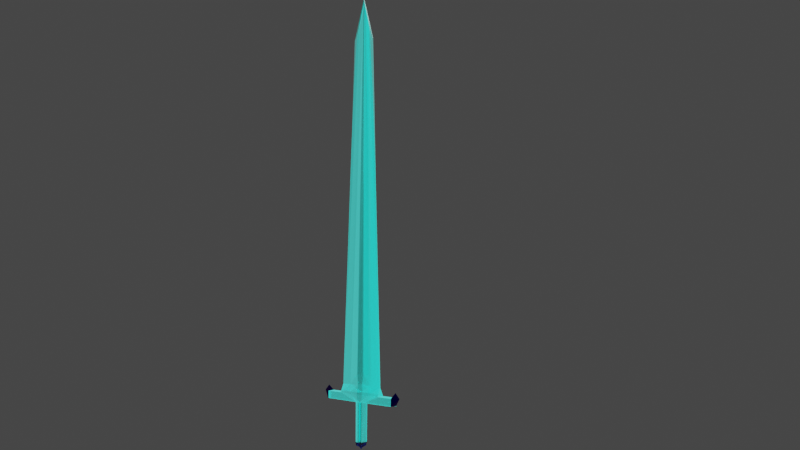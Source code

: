 # Source: sword.blend  (saved by Blender 2.80.75; exported with 4.5.12 LTS)
import bpy
from mathutils import Matrix  # noqa: F401  (used for matrix-valued properties, if any)

bpy.ops.wm.read_factory_settings(use_empty=True)
scene = bpy.context.scene
scene.name = 'Scene'

# ---- collections
col_collection = bpy.data.collections.new('Collection'); scene.collection.children.link(col_collection)

# ---- materials (node trees are filled in below, after node groups)
mat_sword = bpy.data.materials.new('Sword')
mat_sword.displacement_method = 'BOTH'
mat_sword.alpha_threshold = 0.0
mat_sword.line_color = (0.0, 0.0, 0.0, 1.0)
mat_poignee = bpy.data.materials.new('poignee')
mat_held = bpy.data.materials.new('Held')

# ---- material node trees
mat_sword.use_nodes = True; mat_sword.node_tree.nodes.clear()
_N = mat_sword.node_tree.nodes; _L = mat_sword.node_tree.links
n0 = _N.new('ShaderNodeOutputMaterial'); n0.name = 'Material Output'; n0.location = (633, 294)
n1 = _N.new('ShaderNodeTexVoronoi'); n1.name = 'Voronoi Texture'; n1.location = (228, 135)
n2 = _N.new('ShaderNodeDisplacement'); n2.name = 'Displacement'; n2.location = (427, 133)
n2.inputs[2].default_value = 0.5
n3 = _N.new('ShaderNodeMapping'); n3.name = 'Mapping'; n3.location = (-136, 146)
n3.inputs[3].default_value = (0.1262, 0.1262, 0.1262)
n4 = _N.new('ShaderNodeMapping'); n4.name = 'Mapping.001'; n4.location = (-1499, 95)
n5 = _N.new('ShaderNodeTexCoord'); n5.name = 'Texture Coordinate.001'; n5.location = (-1733, 72)
n6 = _N.new('ShaderNodeTexCoord'); n6.name = 'Texture Coordinate'; n6.location = (-369, 123)
n7 = _N.new('ShaderNodeTexNoise'); n7.name = 'Noise Texture'; n7.location = (-1136, 84)
n7.inputs[2].default_value = 200.0
n8 = _N.new('ShaderNodeBump'); n8.name = 'Bump'; n8.location = (-937, 82)
n8.inputs[0].default_value = 0.03333
n8.inputs[1].default_value = 1.0
n8.inputs[2].default_value = 1.0
n9 = _N.new('ShaderNodeMix'); n9.name = 'Mix'; n9.location = (-940, 338)
n9.data_type = 'RGBA'
n9.clamp_result = True
n9.inputs[0].default_value = 1.0
n10 = _N.new('ShaderNodeRGB'); n10.name = 'RGB'; n10.location = (-1207, 298)
n10.outputs[0].default_value = (0.0, 1.0, 0.8932, 1.0)
n11 = _N.new('ShaderNodeHueSaturation'); n11.name = 'Hue Saturation Value'; n11.location = (-1217, 495)
n12 = _N.new('ShaderNodeMixShader'); n12.name = 'Mix Shader'; n12.location = (-129, 417)
n13 = _N.new('ShaderNodeLayerWeight'); n13.name = 'Layer Weight'; n13.location = (-395, 489)
n14 = _N.new('ShaderNodeHueSaturation'); n14.name = 'Hue Saturation Value.001'; n14.location = (-342, 305)
n14.inputs[1].default_value = 0.8
n14.inputs[3].default_value = 0.5
n15 = _N.new('ShaderNodeBsdfPrincipled'); n15.name = 'Principled BSDF'; n15.location = (-679, 293)
n15.distribution = 'GGX'
n15.subsurface_method = 'BURLEY'
n15.inputs[2].default_value = 0.27
n15.inputs[3].default_value = 2.0
n15.inputs[18].default_value = 1.0
n15.inputs[27].default_value = (0.0, 0.0, 0.0, 1.0)
n15.inputs[28].default_value = 1.0
n16 = _N.new('ShaderNodeMath'); n16.name = 'Math'; n16.location = (0, 0)
n16.operation = 'MULTIPLY'
_L.new(n2.outputs[0], n0.inputs[2])
_L.new(n3.outputs[0], n1.inputs[0])
_L.new(n6.outputs[0], n3.inputs[0])
_L.new(n5.outputs[0], n4.inputs[0])
_L.new(n4.outputs[0], n7.inputs[0])
_L.new(n7.outputs[0], n8.inputs[3])
_L.new(n8.outputs[0], n15.inputs[5])
_L.new(n11.outputs[0], n9.inputs[6])
_L.new(n10.outputs[0], n9.inputs[7])
_L.new(n9.outputs[2], n15.inputs[0])
_L.new(n12.outputs[0], n0.inputs[0])
_L.new(n13.outputs[1], n12.inputs[0])
_L.new(n9.outputs[2], n14.inputs[4])
_L.new(n14.outputs[0], n12.inputs[2])
_L.new(n15.outputs[0], n12.inputs[1])
_L.new(n16.outputs[0], n2.inputs[0])
_L.new(n1.outputs[0], n16.inputs[0])
_L.new(n1.outputs[0], n16.inputs[1])
n0.is_active_output = True
mat_poignee.use_nodes = True; mat_poignee.node_tree.nodes.clear()
_N = mat_poignee.node_tree.nodes; _L = mat_poignee.node_tree.links
n0 = _N.new('ShaderNodeOutputMaterial'); n0.name = 'Material Output'; n0.location = (633, 294)
n1 = _N.new('ShaderNodeTexVoronoi'); n1.name = 'Voronoi Texture'; n1.location = (228, 135)
n2 = _N.new('ShaderNodeDisplacement'); n2.name = 'Displacement'; n2.location = (427, 133)
n2.inputs[2].default_value = 0.5
n3 = _N.new('ShaderNodeMapping'); n3.name = 'Mapping'; n3.location = (-136, 146)
n3.inputs[3].default_value = (0.1262, 0.1262, 0.1262)
n4 = _N.new('ShaderNodeMapping'); n4.name = 'Mapping.001'; n4.location = (-1499, 95)
n5 = _N.new('ShaderNodeTexCoord'); n5.name = 'Texture Coordinate.001'; n5.location = (-1733, 72)
n6 = _N.new('ShaderNodeTexCoord'); n6.name = 'Texture Coordinate'; n6.location = (-369, 123)
n7 = _N.new('ShaderNodeTexNoise'); n7.name = 'Noise Texture'; n7.location = (-1136, 84)
n7.inputs[2].default_value = 200.0
n8 = _N.new('ShaderNodeBump'); n8.name = 'Bump'; n8.location = (-937, 82)
n8.inputs[0].default_value = 0.03333
n8.inputs[1].default_value = 1.0
n8.inputs[2].default_value = 1.0
n9 = _N.new('ShaderNodeMix'); n9.name = 'Mix'; n9.location = (-940, 338)
n9.data_type = 'RGBA'
n9.clamp_result = True
n9.inputs[0].default_value = 1.0
n10 = _N.new('ShaderNodeRGB'); n10.name = 'RGB'; n10.location = (-1207, 298)
n10.outputs[0].default_value = (0.0, 0.0001119, 0.01739, 1.0)
n11 = _N.new('ShaderNodeHueSaturation'); n11.name = 'Hue Saturation Value'; n11.location = (-1217, 495)
n12 = _N.new('ShaderNodeMixShader'); n12.name = 'Mix Shader'; n12.location = (-129, 417)
n13 = _N.new('ShaderNodeLayerWeight'); n13.name = 'Layer Weight'; n13.location = (-395, 489)
n14 = _N.new('ShaderNodeHueSaturation'); n14.name = 'Hue Saturation Value.001'; n14.location = (-342, 305)
n14.inputs[0].default_value = 0.8
n14.inputs[1].default_value = 0.9
n14.inputs[3].default_value = 0.27
n15 = _N.new('ShaderNodeBsdfPrincipled'); n15.name = 'Principled BSDF'; n15.location = (-679, 293)
n15.distribution = 'GGX'
n15.subsurface_method = 'BURLEY'
n15.inputs[2].default_value = 0.27
n15.inputs[3].default_value = 2.0
n15.inputs[18].default_value = 1.0
n15.inputs[27].default_value = (0.0, 0.0, 0.0, 1.0)
n15.inputs[28].default_value = 1.0
n16 = _N.new('ShaderNodeMath'); n16.name = 'Math'; n16.location = (0, 0)
n16.operation = 'MULTIPLY'
_L.new(n2.outputs[0], n0.inputs[2])
_L.new(n3.outputs[0], n1.inputs[0])
_L.new(n6.outputs[0], n3.inputs[0])
_L.new(n5.outputs[0], n4.inputs[0])
_L.new(n4.outputs[0], n7.inputs[0])
_L.new(n7.outputs[0], n8.inputs[3])
_L.new(n8.outputs[0], n15.inputs[5])
_L.new(n11.outputs[0], n9.inputs[6])
_L.new(n10.outputs[0], n9.inputs[7])
_L.new(n9.outputs[2], n15.inputs[0])
_L.new(n12.outputs[0], n0.inputs[0])
_L.new(n13.outputs[1], n12.inputs[0])
_L.new(n9.outputs[2], n14.inputs[4])
_L.new(n14.outputs[0], n12.inputs[2])
_L.new(n9.outputs[2], n12.inputs[1])
_L.new(n16.outputs[0], n2.inputs[0])
_L.new(n1.outputs[0], n16.inputs[0])
_L.new(n1.outputs[0], n16.inputs[1])
n0.is_active_output = True
mat_held.use_nodes = True; mat_held.node_tree.nodes.clear()
_N = mat_held.node_tree.nodes; _L = mat_held.node_tree.links
n0 = _N.new('ShaderNodeOutputMaterial'); n0.name = 'Material Output'; n0.location = (633, 294)
n1 = _N.new('ShaderNodeTexVoronoi'); n1.name = 'Voronoi Texture'; n1.location = (228, 135)
n2 = _N.new('ShaderNodeDisplacement'); n2.name = 'Displacement'; n2.location = (427, 133)
n2.inputs[2].default_value = 0.5
n3 = _N.new('ShaderNodeMapping'); n3.name = 'Mapping'; n3.location = (-136, 146)
n3.inputs[3].default_value = (0.1262, 0.1262, 0.1262)
n4 = _N.new('ShaderNodeMapping'); n4.name = 'Mapping.001'; n4.location = (-1499, 95)
n5 = _N.new('ShaderNodeTexCoord'); n5.name = 'Texture Coordinate.001'; n5.location = (-1733, 72)
n6 = _N.new('ShaderNodeTexCoord'); n6.name = 'Texture Coordinate'; n6.location = (-369, 123)
n7 = _N.new('ShaderNodeTexNoise'); n7.name = 'Noise Texture'; n7.location = (-1136, 84)
n7.inputs[2].default_value = 200.0
n8 = _N.new('ShaderNodeBump'); n8.name = 'Bump'; n8.location = (-937, 82)
n8.inputs[0].default_value = 0.03333
n8.inputs[1].default_value = 1.0
n8.inputs[2].default_value = 1.0
n9 = _N.new('ShaderNodeMix'); n9.name = 'Mix'; n9.location = (-940, 338)
n9.data_type = 'RGBA'
n9.clamp_result = True
n9.inputs[0].default_value = 1.0
n10 = _N.new('ShaderNodeRGB'); n10.name = 'RGB'; n10.location = (-1207, 298)
n10.outputs[0].default_value = (0.0, 0.0001597, 0.0331, 1.0)
n11 = _N.new('ShaderNodeHueSaturation'); n11.name = 'Hue Saturation Value'; n11.location = (-1217, 495)
n12 = _N.new('ShaderNodeMixShader'); n12.name = 'Mix Shader'; n12.location = (-129, 417)
n13 = _N.new('ShaderNodeLayerWeight'); n13.name = 'Layer Weight'; n13.location = (-395, 489)
n14 = _N.new('ShaderNodeHueSaturation'); n14.name = 'Hue Saturation Value.001'; n14.location = (-342, 305)
n14.inputs[1].default_value = 0.8
n14.inputs[3].default_value = 0.5
n15 = _N.new('ShaderNodeBsdfPrincipled'); n15.name = 'Principled BSDF'; n15.location = (-679, 293)
n15.distribution = 'GGX'
n15.subsurface_method = 'BURLEY'
n15.inputs[2].default_value = 0.27
n15.inputs[3].default_value = 2.0
n15.inputs[18].default_value = 1.0
n15.inputs[27].default_value = (0.0, 0.0, 0.0, 1.0)
n15.inputs[28].default_value = 1.0
n16 = _N.new('ShaderNodeMath'); n16.name = 'Math'; n16.location = (0, 0)
n16.operation = 'MULTIPLY'
_L.new(n2.outputs[0], n0.inputs[2])
_L.new(n3.outputs[0], n1.inputs[0])
_L.new(n6.outputs[0], n3.inputs[0])
_L.new(n5.outputs[0], n4.inputs[0])
_L.new(n4.outputs[0], n7.inputs[0])
_L.new(n7.outputs[0], n8.inputs[3])
_L.new(n8.outputs[0], n15.inputs[5])
_L.new(n11.outputs[0], n9.inputs[6])
_L.new(n10.outputs[0], n9.inputs[7])
_L.new(n9.outputs[2], n15.inputs[0])
_L.new(n12.outputs[0], n0.inputs[0])
_L.new(n13.outputs[1], n12.inputs[0])
_L.new(n9.outputs[2], n14.inputs[4])
_L.new(n14.outputs[0], n12.inputs[2])
_L.new(n15.outputs[0], n12.inputs[1])
_L.new(n16.outputs[0], n2.inputs[0])
_L.new(n1.outputs[0], n16.inputs[0])
_L.new(n1.outputs[0], n16.inputs[1])
n0.is_active_output = True

# ---- world
world_world = bpy.data.worlds.new('World'); scene.world = world_world
world_world.use_nodes = True; world_world.node_tree.nodes.clear()
_N = world_world.node_tree.nodes; _L = world_world.node_tree.links
n0 = _N.new('ShaderNodeOutputWorld'); n0.name = 'World Output'; n0.location = (300, 300)
n1 = _N.new('ShaderNodeBackground'); n1.name = 'Background'; n1.location = (10, 300)
n1.inputs[0].default_value = (0.05088, 0.05088, 0.05088, 1.0)
_L.new(n1.outputs[0], n0.inputs[0])
n0.is_active_output = True
world_world.color = (0.05088, 0.05088, 0.05088)
world_world.use_sun_shadow = False
world_world.sun_shadow_jitter_overblur = 0.0

# ---- cameras
cam_camera = bpy.data.cameras.new('Camera')
cam_camera.clip_end = 100.0
cam_camera.ortho_scale = 7.314

# ---- lights
light_light = bpy.data.lights.new('Light', 'SUN')
light_light.transmission_factor = 0.0
light_light.angle = 0.1993
light_light.shadow_soft_size = 0.1
light_light.shadow_cascade_max_distance = 1000.0

# ---- meshes
me_cube = bpy.data.meshes.new('Cube')
me_cube.from_pydata([(6.479, 1.0, 1.0), (1.0, 1.0, -1.0), (6.479, -1.0, 1.0), (1.0, -1.0, -1.0), (-6.479, 1.0, 1.0), (-1.0, 1.0, -1.0), (-6.479, -1.0, 1.0), (-1.0, -1.0, -1.0), (11.0, 1.0, 1.0), (11.0, 1.0, -1.0), (11.0, -1.0, 1.0), (11.0, -1.0, -1.0), (-11.0, 1.0, -1.0), (-11.0, -1.0, -1.0), (-11.0, -1.0, 1.0), (-11.0, 1.0, 1.0), (3.25, -0.02112, 91.0), (-3.25, -0.02112, 91.0), (3.25, 0.02112, 91.0), (-3.25, 0.02112, 91.0), (0.0, 1.47, -1.0), (0.0, -1.766, 1.0), (0.0, -1.47, -1.0), (0.0, 1.766, 1.0), (0.0, 0.01484, 101.0), (0.0, -0.01484, 101.0), (-6.402, -0.1179, 3.143), (-6.402, 0.1179, 3.143), (6.402, 0.1179, 3.143), (6.402, -0.1179, 3.143), (0.0, -1.33, 3.381), (0.0, 1.33, 3.381), (-3.318, -0.02321, 89.1), (3.318, 0.02321, 89.1), (0.0, -0.423, 98.89), (0.0, 0.423, 98.89), (-3.318, 0.02321, 89.1), (3.318, -0.02321, 89.1), (-0.5, 1.389, -1.0), (-3.24, -1.389, 1.0), (-1.625, -0.00314, 96.0), (-0.5, -1.389, -1.0), (-3.24, 1.389, 1.0), (-1.625, 0.00314, 96.0), (-3.201, -0.7241, 3.262), (-3.201, 0.7241, 3.262), (-1.659, -0.1836, 94.0), (-1.659, 0.1836, 94.0), (0.5, -1.389, -1.0), (3.24, 1.389, 1.0), (1.625, 0.00314, 96.0), (0.5, 1.389, -1.0), (3.24, -1.389, 1.0), (1.625, -0.00314, 96.0), (3.201, 0.7241, 3.262), (3.201, -0.7241, 3.262), (1.659, 0.1836, 94.0), (1.659, -0.1836, 94.0), (-6.306, 0.1149, 5.837), (6.306, -0.1149, 5.837), (-6.306, -0.1149, 5.837), (6.306, 0.1149, 5.837), (0.0, -1.598, 6.374), (0.0, 1.598, 6.374), (-3.153, 0.7071, 6.105), (-3.153, -0.7071, 6.105), (3.153, -0.7071, 6.105), (3.153, 0.7071, 6.105), (1.0, 1.0, -11.0), (1.0, -1.0, -11.0), (-1.0, 1.0, -11.0), (-1.0, -1.0, -11.0), (0.0, 1.47, -11.0), (0.0, -1.47, -11.0), (-0.5, 1.389, -11.0), (-0.5, -1.389, -11.0), (0.5, -1.389, -11.0), (0.5, 1.389, -11.0), (-1.0, 0.0, -11.0), (1.0, 0.0, -11.0), (1.5, 0.2, -11.0), (1.5, -0.2, -11.0), (1.5, 0.0, -11.0), (1.8, 0.02, -10.9), (1.8, -0.02, -10.9), (1.8, 0.0, -10.9), (1.8, 0.02, -10.9), (1.8, -0.02, -10.9), (1.8, 0.0, -10.9)], [], [(36, 32, 17, 19), (41, 39, 6, 7), (6, 4, 15, 14), (0, 2, 10, 8), (51, 49, 0, 1), (9, 8, 10, 11), (2, 3, 11, 10), (1, 0, 8, 9), (3, 1, 9, 11), (12, 13, 14, 15), (4, 5, 12, 15), (7, 6, 14, 13), (5, 7, 13, 12), (43, 19, 17, 40), (37, 33, 18, 16), (47, 36, 19, 43), (57, 37, 16, 53), (46, 34, 24, 40), (56, 35, 25, 50), (50, 25, 24, 53), (38, 42, 23, 20), (48, 52, 21, 22), (49, 23, 31, 54), (39, 21, 30, 44), (52, 2, 29, 55), (42, 4, 27, 45), (2, 0, 28, 29), (4, 6, 26, 27), (67, 63, 35, 56), (65, 62, 34, 46), (66, 59, 37, 57), (64, 58, 36, 47), (59, 61, 33, 37), (58, 60, 32, 36), (63, 64, 47, 35), (60, 65, 46, 32), (23, 42, 45, 31), (6, 39, 44, 26), (5, 4, 42, 38), (32, 46, 40, 17), (35, 47, 43, 25), (25, 43, 40, 24), (22, 21, 39, 41), (62, 66, 57, 34), (61, 67, 56, 33), (21, 52, 55, 30), (0, 49, 54, 28), (3, 2, 52, 48), (18, 50, 53, 16), (33, 56, 50, 18), (34, 57, 53, 24), (20, 23, 49, 51), (28, 54, 67, 61), (30, 55, 66, 62), (26, 44, 65, 60), (31, 45, 64, 63), (27, 26, 60, 58), (29, 28, 61, 59), (45, 27, 58, 64), (55, 29, 59, 66), (44, 30, 62, 65), (54, 31, 63, 67), (48, 22, 73, 76), (20, 51, 77, 72), (41, 7, 71, 75), (38, 20, 72, 74), (7, 5, 70, 78, 71), (22, 41, 75, 73), (1, 3, 69, 79, 68), (5, 38, 74, 70), (51, 1, 68, 77), (3, 48, 76, 69), (82, 81, 84, 85), (80, 82, 85, 83), (85, 84, 87, 88), (83, 85, 88, 86)])
_uv = me_cube.uv_layers.new(name='UVMap')
_uv.uv.foreach_set('vector', [0.625, 0.0, 0.625, 0.25, 0.625, 0.25, 0.625, 0.0, 0.375, 0.4375, 0.625, 0.4375, 0.625, 0.5, 0.375, 0.5, 0.625, 0.25, 0.625, 0.0, 0.625, 0.0, 0.625, 0.25, 0.375, 0.0, 0.375, 0.25, 0.375, 0.25, 0.375, 0.0, 0.625, 0.6875, 0.875, 0.6875, 0.875, 0.75, 0.625, 0.75, 0.125, 0.5, 0.375, 0.5, 0.375, 0.75, 0.125, 0.75, 0.625, 0.25, 0.375, 0.25, 0.375, 0.25, 0.625, 0.25, 0.625, 0.75, 0.875, 0.75, 0.875, 0.75, 0.625, 0.75, 0.625, 1.0, 0.625, 0.75, 0.625, 0.75, 0.625, 1.0, 0.625, 0.5, 0.375, 0.5, 0.625, 0.25, 0.875, 0.5, 0.875, 0.5, 0.625, 0.5, 0.625, 0.5, 0.875, 0.5, 0.375, 0.5, 0.625, 0.5, 0.625, 0.5, 0.375, 0.5, 0.375, 0.75, 0.375, 1.0, 0.375, 1.0, 0.375, 0.75, 0.5625, 0.0, 0.625, 0.0, 0.625, 0.25, 0.5625, 0.25, 0.375, 0.25, 0.375, 0.0, 0.375, 0.0, 0.375, 0.25, 0.875, 0.5625, 0.875, 0.5, 0.875, 0.5, 0.875, 0.5625, 0.625, 0.3125, 0.625, 0.25, 0.625, 0.25, 0.625, 0.3125, 0.625, 0.4375, 0.625, 0.375, 0.625, 0.375, 0.625, 0.4375, 0.875, 0.6875, 0.875, 0.625, 0.875, 0.625, 0.875, 0.6875, 0.4375, 0.0, 0.5, 0.0, 0.5, 0.25, 0.4375, 0.25, 0.625, 0.5625, 0.875, 0.5625, 0.875, 0.625, 0.625, 0.625, 0.375, 0.3125, 0.625, 0.3125, 0.625, 0.375, 0.375, 0.375, 0.875, 0.6875, 0.875, 0.625, 0.875, 0.625, 0.875, 0.6875, 0.625, 0.4375, 0.625, 0.375, 0.625, 0.375, 0.625, 0.4375, 0.625, 0.3125, 0.625, 0.25, 0.625, 0.25, 0.625, 0.3125, 0.875, 0.5625, 0.875, 0.5, 0.875, 0.5, 0.875, 0.5625, 0.375, 0.25, 0.375, 0.0, 0.375, 0.0, 0.375, 0.25, 0.625, 0.0, 0.625, 0.25, 0.625, 0.25, 0.625, 0.0, 0.875, 0.6875, 0.875, 0.625, 0.875, 0.625, 0.875, 0.6875, 0.625, 0.4375, 0.625, 0.375, 0.625, 0.375, 0.625, 0.4375, 0.625, 0.3125, 0.625, 0.25, 0.625, 0.25, 0.625, 0.3125, 0.875, 0.5625, 0.875, 0.5, 0.875, 0.5, 0.875, 0.5625, 0.375, 0.25, 0.375, 0.0, 0.375, 0.0, 0.375, 0.25, 0.625, 0.0, 0.625, 0.25, 0.625, 0.25, 0.625, 0.0, 0.875, 0.625, 0.875, 0.5625, 0.875, 0.5625, 0.875, 0.625, 0.625, 0.5, 0.625, 0.4375, 0.625, 0.4375, 0.625, 0.5, 0.875, 0.625, 0.875, 0.5625, 0.875, 0.5625, 0.875, 0.625, 0.625, 0.5, 0.625, 0.4375, 0.625, 0.4375, 0.625, 0.5, 0.625, 0.5, 0.875, 0.5, 0.875, 0.5625, 0.625, 0.5625, 0.625, 0.5, 0.625, 0.4375, 0.625, 0.4375, 0.625, 0.5, 0.875, 0.625, 0.875, 0.5625, 0.875, 0.5625, 0.875, 0.625, 0.5, 0.0, 0.5625, 0.0, 0.5625, 0.25, 0.5, 0.25, 0.375, 0.375, 0.625, 0.375, 0.625, 0.4375, 0.375, 0.4375, 0.625, 0.375, 0.625, 0.3125, 0.625, 0.3125, 0.625, 0.375, 0.875, 0.75, 0.875, 0.6875, 0.875, 0.6875, 0.875, 0.75, 0.625, 0.375, 0.625, 0.3125, 0.625, 0.3125, 0.625, 0.375, 0.875, 0.75, 0.875, 0.6875, 0.875, 0.6875, 0.875, 0.75, 0.375, 0.25, 0.625, 0.25, 0.625, 0.3125, 0.375, 0.3125, 0.375, 0.0, 0.4375, 0.0, 0.4375, 0.25, 0.375, 0.25, 0.875, 0.75, 0.875, 0.6875, 0.875, 0.6875, 0.875, 0.75, 0.625, 0.375, 0.625, 0.3125, 0.625, 0.3125, 0.625, 0.375, 0.625, 0.625, 0.875, 0.625, 0.875, 0.6875, 0.625, 0.6875, 0.875, 0.75, 0.875, 0.6875, 0.875, 0.6875, 0.875, 0.75, 0.625, 0.375, 0.625, 0.3125, 0.625, 0.3125, 0.625, 0.375, 0.625, 0.5, 0.625, 0.4375, 0.625, 0.4375, 0.625, 0.5, 0.875, 0.625, 0.875, 0.5625, 0.875, 0.5625, 0.875, 0.625, 0.625, 0.0, 0.625, 0.25, 0.625, 0.25, 0.625, 0.0, 0.375, 0.25, 0.375, 0.0, 0.375, 0.0, 0.375, 0.25, 0.875, 0.5625, 0.875, 0.5, 0.875, 0.5, 0.875, 0.5625, 0.625, 0.3125, 0.625, 0.25, 0.625, 0.25, 0.625, 0.3125, 0.625, 0.4375, 0.625, 0.375, 0.625, 0.375, 0.625, 0.4375, 0.875, 0.6875, 0.875, 0.625, 0.875, 0.625, 0.875, 0.6875, 0.375, 0.3125, 0.375, 0.375, 0.375, 0.375, 0.375, 0.3125, 0.625, 0.625, 0.625, 0.6875, 0.625, 0.6875, 0.625, 0.625, 0.375, 0.4375, 0.375, 0.5, 0.375, 0.5, 0.375, 0.4375, 0.625, 0.5625, 0.625, 0.625, 0.625, 0.625, 0.625, 0.5625, 0.375, 1.0, 0.375, 0.75, 0.375, 0.75, 0.375, 0.875, 0.375, 1.0, 0.375, 0.375, 0.375, 0.4375, 0.375, 0.4375, 0.375, 0.375, 0.625, 0.75, 0.625, 1.0, 0.625, 1.0, 0.625, 0.875, 0.625, 0.75, 0.625, 0.5, 0.625, 0.5625, 0.625, 0.5625, 0.625, 0.5, 0.625, 0.6875, 0.625, 0.75, 0.625, 0.75, 0.625, 0.6875, 0.375, 0.25, 0.375, 0.3125, 0.375, 0.3125, 0.375, 0.25, 0.625, 0.875, 0.625, 1.0, 0.625, 1.0, 0.625, 0.875, 0.625, 0.75, 0.625, 0.875, 0.625, 0.875, 0.625, 0.75, 0.625, 0.875, 0.625, 1.0, 0.625, 1.0, 0.625, 0.875, 0.625, 0.75, 0.625, 0.875, 0.625, 0.875, 0.625, 0.75])
me_cube.materials.append(mat_sword)
me_cube.use_remesh_preserve_volume = False
me_cube.use_remesh_preserve_attributes = False
me_cube.use_mirror_vertex_groups = False
me_cube.update()
me_cube_002 = bpy.data.meshes.new('Cube.002')
me_cube_002.from_pydata([(-1.0, 0.0, 1.014), (1.0, -1.0, -1.0), (1.0, -1.0, 1.0), (1.0, 1.0, -1.0), (1.0, 1.0, 1.0), (0.3411, 0.0, 2.372), (25.0, -8.145e-06, 1.014), (23.0, 1.0, -1.0), (23.0, 1.0, 1.0), (23.0, -1.0, -1.0), (23.0, -1.0, 1.0), (23.66, -7.708e-06, 2.372)], [], [(0, 4, 3), (3, 4, 2, 1), (1, 2, 0), (0, 3, 1), (0, 2, 5), (4, 0, 5), (2, 4, 5), (6, 10, 9), (9, 10, 8, 7), (7, 8, 6), (6, 9, 7), (6, 8, 11), (10, 6, 11), (8, 10, 11)])
_uv = me_cube_002.uv_layers.new(name='UVMap')
_uv.uv.foreach_set('vector', [0.625, 0.25, 0.625, 0.5, 0.375, 0.5, 0.375, 0.5, 0.625, 0.5, 0.625, 0.75, 0.375, 0.75, 0.375, 0.75, 0.625, 0.75, 0.375, 1.0, 0.125, 0.5, 0.375, 0.5, 0.375, 0.75, 0.375, 1.0, 0.625, 0.75, 0.375, 1.0, 0.625, 0.5, 0.625, 0.25, 0.625, 0.5, 0.625, 0.75, 0.625, 0.5, 0.625, 0.75, 0.625, 0.25, 0.625, 0.5, 0.375, 0.5, 0.375, 0.5, 0.625, 0.5, 0.625, 0.75, 0.375, 0.75, 0.375, 0.75, 0.625, 0.75, 0.375, 1.0, 0.125, 0.5, 0.375, 0.5, 0.375, 0.75, 0.375, 1.0, 0.625, 0.75, 0.375, 1.0, 0.625, 0.5, 0.625, 0.25, 0.625, 0.5, 0.625, 0.75, 0.625, 0.5, 0.625, 0.75])
me_cube_002.materials.append(mat_poignee)
me_cube_002.use_remesh_preserve_volume = False
me_cube_002.use_remesh_preserve_attributes = False
me_cube_002.use_mirror_vertex_groups = False
me_cube_002.update()
me_cube_003 = bpy.data.meshes.new('Cube.003')
me_cube_003.from_pydata([(1.0, 1.0, -11.0), (1.0, -1.0, -11.0), (-1.0, 1.0, -11.0), (-1.0, -1.0, -11.0), (-0.5, 1.389, -11.0), (-0.5, -1.389, -11.0), (0.5, -1.389, -11.0), (0.5, 1.389, -11.0), (-1.0, 0.0, -11.0), (1.0, 0.0, -11.0), (1.5, 0.2, -11.0), (1.5, -0.2, -11.0), (1.5, 0.0, -11.0), (1.8, 0.02, -10.9), (1.8, -0.02, -10.9), (1.8, 0.0, -10.9), (0.8, 0.32, -11.9), (0.8, -0.32, -11.9), (1.022, 0.0, -11.9), (0.8, -1.02, -11.9), (0.8, 1.02, -11.9), (0.4, -0.02, -12.4), (0.4, 0.0, -12.4), (0.4, 0.02, -12.4), (0.25, -0.52, -12.1), (0.25, 0.52, -12.1), (-1.0, 1.0, -11.0), (-1.0, -1.0, -11.0), (1.0, 1.0, -11.0), (1.0, -1.0, -11.0), (0.0, 1.47, -11.0), (0.0, -1.47, -11.0), (0.5, 1.389, -11.0), (0.5, -1.389, -11.0), (-0.5, -1.389, -11.0), (-0.5, 1.389, -11.0), (1.0, 0.0, -11.0), (-1.0, 0.0, -11.0), (-1.5, 0.2, -11.0), (-1.5, -0.2, -11.0), (-1.5, 0.0, -11.0), (-1.8, 0.02, -10.9), (-1.8, -0.02, -10.9), (-1.8, 0.0, -10.9), (-0.8, 0.32, -11.9), (-0.8, -0.32, -11.9), (-1.022, 0.0, -11.9), (0.0, 0.02, -12.9), (0.0, -0.02, -12.9), (0.0, 0.0, -12.9), (-0.8, -1.02, -11.9), (-0.8, 1.02, -11.9), (0.0, 0.4703, -12.0), (0.0, -0.4703, -12.0), (-0.4, -0.02, -12.4), (-0.4, 0.0, -12.4), (-0.4, 0.02, -12.4), (-0.25, -0.52, -12.1), (-0.25, 0.52, -12.1)], [(8, 3), (4, 2), (5, 31), (30, 4), (3, 5), (2, 8), (36, 29), (32, 28), (33, 31), (30, 32), (29, 33), (28, 36)], [(9, 1, 11, 12), (0, 9, 12, 10), (15, 14, 17, 18), (13, 15, 18, 16), (22, 21, 48, 49), (23, 22, 49, 47), (0, 20, 7), (19, 1, 6), (30, 7, 20, 52), (0, 10, 13, 20), (13, 16, 20), (1, 19, 14, 11), (17, 14, 19), (53, 19, 6, 31), (16, 18, 22, 23), (18, 17, 21, 22), (53, 24, 21, 19), (19, 21, 17), (24, 53, 48, 21), (52, 20, 23, 25), (23, 20, 16), (23, 47, 52, 25), (37, 40, 39, 27), (26, 38, 40, 37), (43, 46, 45, 42), (41, 44, 46, 43), (55, 49, 48, 54), (56, 47, 49, 55), (26, 35, 51), (50, 34, 27), (30, 52, 51, 35), (26, 51, 41, 38), (41, 51, 44), (27, 39, 42, 50), (45, 50, 42), (53, 31, 34, 50), (44, 56, 55, 46), (46, 55, 54, 45), (53, 50, 54, 57), (50, 45, 54), (57, 54, 48, 53), (52, 58, 56, 51), (56, 44, 51), (56, 58, 52, 47)])
_uv = me_cube_003.uv_layers.new(name='UVMap')
_uv.uv.foreach_set('vector', [0.625, 0.875, 0.625, 1.0, 0.625, 1.0, 0.625, 0.875, 0.625, 0.75, 0.625, 0.875, 0.625, 0.875, 0.625, 0.75, 0.625, 0.875, 0.625, 1.0, 0.625, 1.0, 0.625, 0.875, 0.625, 0.75, 0.625, 0.875, 0.625, 0.875, 0.625, 0.75, 0.625, 0.875, 0.625, 1.0, 0.625, 1.0, 0.625, 0.875, 0.625, 0.75, 0.625, 0.875, 0.625, 0.875, 0.625, 0.75, 0.625, 0.75, 0.0, 0.0, 0.625, 0.6875, 0.0, 0.0, 0.375, 0.25, 0.375, 0.3125, 0.625, 0.625, 0.625, 0.6875, 0.0, 0.0, 0.0, 0.0, 0.625, 0.75, 0.625, 0.75, 0.0, 0.0, 0.0, 0.0, 0.0, 0.0, 0.625, 0.75, 0.0, 0.0, 0.375, 0.25, 0.0, 0.0, 0.0, 0.0, 0.625, 1.0, 0.625, 1.0, 0.0, 0.0, 0.0, 0.0, 0.0, 0.0, 0.0, 0.0, 0.375, 0.3125, 0.375, 0.375, 0.625, 0.75, 0.625, 0.875, 0.625, 0.875, 0.625, 0.75, 0.625, 0.875, 0.625, 1.0, 0.625, 1.0, 0.625, 0.875, 0.0, 0.0, 0.0, 0.0, 0.0, 0.0, 0.0, 0.0, 0.0, 0.0, 0.0, 0.0, 0.625, 1.0, 0.0, 0.0, 0.0, 0.0, 0.625, 1.0, 0.625, 1.0, 0.0, 0.0, 0.0, 0.0, 0.0, 0.0, 0.0, 0.0, 0.0, 0.0, 0.0, 0.0, 0.625, 0.75, 0.625, 0.75, 0.625, 0.75, 0.0, 0.0, 0.0, 0.0, 0.625, 0.875, 0.625, 0.875, 0.625, 1.0, 0.625, 1.0, 0.625, 0.75, 0.625, 0.75, 0.625, 0.875, 0.625, 0.875, 0.625, 0.875, 0.625, 0.875, 0.625, 1.0, 0.625, 1.0, 0.625, 0.75, 0.625, 0.75, 0.625, 0.875, 0.625, 0.875, 0.625, 0.875, 0.625, 0.875, 0.625, 1.0, 0.625, 1.0, 0.625, 0.75, 0.625, 0.75, 0.625, 0.875, 0.625, 0.875, 0.625, 0.75, 0.625, 0.6875, 0.0, 0.0, 0.0, 0.0, 0.375, 0.3125, 0.375, 0.25, 0.625, 0.625, 0.0, 0.0, 0.0, 0.0, 0.625, 0.6875, 0.625, 0.75, 0.0, 0.0, 0.0, 0.0, 0.625, 0.75, 0.0, 0.0, 0.0, 0.0, 0.625, 0.75, 0.375, 0.25, 0.625, 1.0, 0.0, 0.0, 0.0, 0.0, 0.625, 1.0, 0.0, 0.0, 0.0, 0.0, 0.0, 0.0, 0.375, 0.375, 0.375, 0.3125, 0.0, 0.0, 0.625, 0.75, 0.625, 0.75, 0.625, 0.875, 0.625, 0.875, 0.625, 0.875, 0.625, 0.875, 0.625, 1.0, 0.625, 1.0, 0.0, 0.0, 0.0, 0.0, 0.0, 0.0, 0.0, 0.0, 0.0, 0.0, 0.625, 1.0, 0.0, 0.0, 0.0, 0.0, 0.625, 1.0, 0.625, 1.0, 0.0, 0.0, 0.0, 0.0, 0.0, 0.0, 0.0, 0.0, 0.0, 0.0, 0.0, 0.0, 0.625, 0.75, 0.0, 0.0, 0.625, 0.75, 0.0, 0.0, 0.0, 0.0, 0.625, 0.75])
me_cube_003.materials.append(mat_held)
me_cube_003.use_remesh_preserve_volume = False
me_cube_003.use_remesh_preserve_attributes = False
me_cube_003.use_mirror_vertex_groups = False
me_cube_003.update()

# ---- objects
ob_sword = bpy.data.objects.new('sword', me_cube)
ob_light = bpy.data.objects.new('Light', light_light)
ob_camera = bpy.data.objects.new('Camera', cam_camera)
ob_cube_002 = bpy.data.objects.new('Cube.002', me_cube_002)
ob_cube_003 = bpy.data.objects.new('Cube.003', me_cube_003)

# ---- transforms, parenting, visibility, modifiers, constraints
ob_sword.location = (-0.001628, 0.0, 0.0)
ob_sword.scale = (0.1262, 0.1262, 0.1262)
ob_sword.lock_rotations_4d = False
ob_sword.empty_display_type = 'ARROWS'
ob_sword.lineart.crease_threshold = 0.0
ob_light.location = (4.076, 1.005, 5.904)
ob_light.rotation_euler = (0.6503, 0.05522, 1.866)
ob_light.lock_rotations_4d = False
ob_light.empty_display_type = 'ARROWS'
ob_light.color = (0.0, 0.0, 0.0, 0.0)
ob_light.lineart.crease_threshold = 0.0
ob_camera.location = (24.78, -25.53, 4.958)
ob_camera.rotation_euler = (1.587, -0.006381, 0.7368)
ob_camera.lock_rotations_4d = False
ob_camera.empty_display_type = 'ARROWS'
ob_camera.color = (0.0, 0.0, 0.0, 0.0)
ob_camera.display_type = 'WIRE'
ob_camera.lineart.crease_threshold = 0.0
ob_cube_002.location = (1.513, 0.0, 0.0)
ob_cube_002.rotation_euler = (0.0, -0.0, 3.142)
ob_cube_002.scale = (0.1262, 0.1262, 0.1262)
ob_cube_002.lineart.crease_threshold = 0.0
ob_cube_003.location = (-0.001628, 0.0, 0.0)
ob_cube_003.scale = (0.1262, 0.1262, 0.1262)
ob_cube_003.lock_rotations_4d = False
ob_cube_003.empty_display_type = 'ARROWS'
ob_cube_003.lineart.crease_threshold = 0.0

# ---- collection membership
col_collection.objects.link(ob_sword)
col_collection.objects.link(ob_light)
col_collection.objects.link(ob_camera)
col_collection.objects.link(ob_cube_002)
col_collection.objects.link(ob_cube_003)

# ---- scene / render settings (as saved in the file)
scene.camera = ob_camera
scene.frame_start = 1; scene.frame_end = 250; scene.frame_set(1)
scene.render.engine = 'CYCLES'
scene.cycles.use_denoising = False
scene.cycles.samples = 128
scene.cycles.sampling_pattern = 'TABULATED_SOBOL'
scene.cycles.use_adaptive_sampling = False
scene.cycles.use_light_tree = False
scene.view_settings.view_transform = 'Filmic'
bpy.context.view_layer.update()
